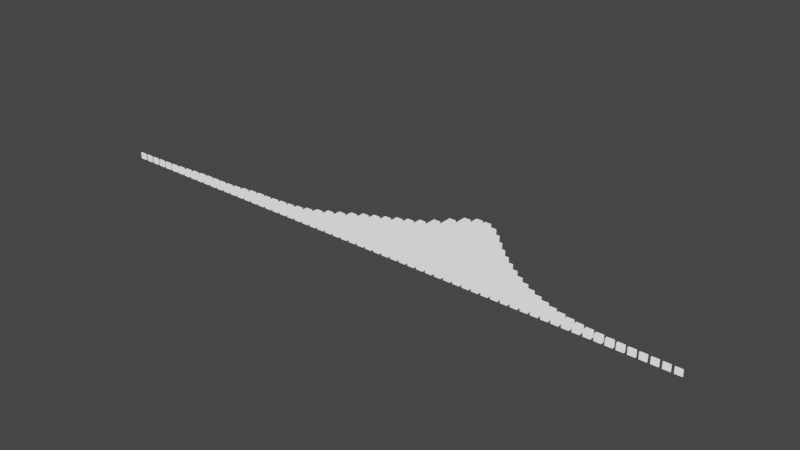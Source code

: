 # Source: ghostmenuvisualizer.blend  (saved by Blender 2.91.10; exported with 4.5.12 LTS)
import bpy
from mathutils import Matrix  # noqa: F401  (used for matrix-valued properties, if any)

bpy.ops.wm.read_factory_settings(use_empty=True)
scene = bpy.context.scene
scene.name = 'Scene'

# ---- collections
col_collection = bpy.data.collections.new('Collection'); scene.collection.children.link(col_collection)

# ---- materials (node trees are filled in below, after node groups)
mat_bz_color = bpy.data.materials.new('bz_color')
mat_bz_color.use_transparent_shadow = False

# ---- material node trees
mat_bz_color.use_nodes = True; mat_bz_color.node_tree.nodes.clear()
_N = mat_bz_color.node_tree.nodes; _L = mat_bz_color.node_tree.links
n0 = _N.new('ShaderNodeLightPath'); n0.name = 'Light Path'; n0.location = (-200, 100)
n1 = _N.new('ShaderNodeEmission'); n1.name = 'Emission'; n1.location = (0, -50)
n2 = _N.new('ShaderNodeMixShader'); n2.name = 'Mix Shader'; n2.location = (200, 0)
n3 = _N.new('ShaderNodeOutputMaterial'); n3.name = 'Material Output'; n3.location = (400, 0)
_L.new(n0.outputs[0], n2.inputs[0])
_L.new(n1.outputs[0], n2.inputs[2])
_L.new(n2.outputs[0], n3.inputs[0])
n3.is_active_output = True

# ---- world
world_world = bpy.data.worlds.new('World'); scene.world = world_world
world_world.use_nodes = True; world_world.node_tree.nodes.clear()
_N = world_world.node_tree.nodes; _L = world_world.node_tree.links
n0 = _N.new('ShaderNodeOutputWorld'); n0.name = 'World Output'; n0.location = (300, 300)
n1 = _N.new('ShaderNodeBackground'); n1.name = 'Background'; n1.location = (10, 300)
n1.inputs[0].default_value = (0.05088, 0.05088, 0.05088, 1.0)
_L.new(n1.outputs[0], n0.inputs[0])
n0.is_active_output = True
world_world.color = (0.05088, 0.05088, 0.05088)
world_world.use_sun_shadow = False
world_world.sun_shadow_jitter_overblur = 0.0

# ---- meshes
me_bz_bar32 = bpy.data.meshes.new('bz_bar32')
me_bz_bar32.from_pydata([(-0.8, 48.0, 0.0), (0.8, 48.0, 0.0), (0.8, 0.0, 0.0), (-0.8, 0.0, 0.0), (-0.8, 48.0, -1.5), (0.8, 48.0, -1.5), (0.8, 0.0, -1.5), (-0.8, 0.0, -1.5)], [], [(3, 2, 1, 0), (7, 4, 5, 6), (2, 3, 7, 6), (0, 1, 5, 4), (1, 2, 6, 5), (3, 0, 4, 7)])
me_bz_bar32.materials.append(mat_bz_color)
me_bz_bar32.use_remesh_fix_poles = True
me_bz_bar32.use_remesh_preserve_attributes = False
me_bz_bar32.use_mirror_vertex_groups = False
me_bz_bar32.update()

# ---- objects
ob_bz_bar00 = bpy.data.objects.new('bz_bar00', me_bz_bar32)
ob_bz_bar01 = bpy.data.objects.new('bz_bar01', me_bz_bar32)
ob_bz_bar02 = bpy.data.objects.new('bz_bar02', me_bz_bar32)
ob_bz_bar03 = bpy.data.objects.new('bz_bar03', me_bz_bar32)
ob_bz_bar04 = bpy.data.objects.new('bz_bar04', me_bz_bar32)
ob_bz_bar05 = bpy.data.objects.new('bz_bar05', me_bz_bar32)
ob_bz_bar06 = bpy.data.objects.new('bz_bar06', me_bz_bar32)
ob_bz_bar07 = bpy.data.objects.new('bz_bar07', me_bz_bar32)
ob_bz_bar08 = bpy.data.objects.new('bz_bar08', me_bz_bar32)
ob_bz_bar09 = bpy.data.objects.new('bz_bar09', me_bz_bar32)
ob_bz_bar10 = bpy.data.objects.new('bz_bar10', me_bz_bar32)
ob_bz_bar11 = bpy.data.objects.new('bz_bar11', me_bz_bar32)
ob_bz_bar12 = bpy.data.objects.new('bz_bar12', me_bz_bar32)
ob_bz_bar13 = bpy.data.objects.new('bz_bar13', me_bz_bar32)
ob_bz_bar14 = bpy.data.objects.new('bz_bar14', me_bz_bar32)
ob_bz_bar15 = bpy.data.objects.new('bz_bar15', me_bz_bar32)
ob_bz_bar16 = bpy.data.objects.new('bz_bar16', me_bz_bar32)
ob_bz_bar17 = bpy.data.objects.new('bz_bar17', me_bz_bar32)
ob_bz_bar18 = bpy.data.objects.new('bz_bar18', me_bz_bar32)
ob_bz_bar19 = bpy.data.objects.new('bz_bar19', me_bz_bar32)
ob_bz_bar20 = bpy.data.objects.new('bz_bar20', me_bz_bar32)
ob_bz_bar21 = bpy.data.objects.new('bz_bar21', me_bz_bar32)
ob_bz_bar22 = bpy.data.objects.new('bz_bar22', me_bz_bar32)
ob_bz_bar23 = bpy.data.objects.new('bz_bar23', me_bz_bar32)
ob_bz_bar24 = bpy.data.objects.new('bz_bar24', me_bz_bar32)
ob_bz_bar25 = bpy.data.objects.new('bz_bar25', me_bz_bar32)
ob_bz_bar26 = bpy.data.objects.new('bz_bar26', me_bz_bar32)
ob_bz_bar27 = bpy.data.objects.new('bz_bar27', me_bz_bar32)
ob_bz_bar28 = bpy.data.objects.new('bz_bar28', me_bz_bar32)
ob_bz_bar29 = bpy.data.objects.new('bz_bar29', me_bz_bar32)
ob_bz_bar30 = bpy.data.objects.new('bz_bar30', me_bz_bar32)
ob_bz_bar31 = bpy.data.objects.new('bz_bar31', me_bz_bar32)
ob_bz_bar32 = bpy.data.objects.new('bz_bar32', me_bz_bar32)
ob_bz_bar33 = bpy.data.objects.new('bz_bar33', me_bz_bar32)
ob_bz_bar34 = bpy.data.objects.new('bz_bar34', me_bz_bar32)
ob_bz_bar35 = bpy.data.objects.new('bz_bar35', me_bz_bar32)
ob_bz_bar36 = bpy.data.objects.new('bz_bar36', me_bz_bar32)
ob_bz_bar37 = bpy.data.objects.new('bz_bar37', me_bz_bar32)
ob_bz_bar38 = bpy.data.objects.new('bz_bar38', me_bz_bar32)
ob_bz_bar39 = bpy.data.objects.new('bz_bar39', me_bz_bar32)
ob_bz_bar40 = bpy.data.objects.new('bz_bar40', me_bz_bar32)
ob_bz_bar41 = bpy.data.objects.new('bz_bar41', me_bz_bar32)
ob_bz_bar42 = bpy.data.objects.new('bz_bar42', me_bz_bar32)
ob_bz_bar43 = bpy.data.objects.new('bz_bar43', me_bz_bar32)
ob_bz_bar44 = bpy.data.objects.new('bz_bar44', me_bz_bar32)
ob_bz_bar45 = bpy.data.objects.new('bz_bar45', me_bz_bar32)
ob_bz_bar46 = bpy.data.objects.new('bz_bar46', me_bz_bar32)
ob_bz_bar47 = bpy.data.objects.new('bz_bar47', me_bz_bar32)
ob_bz_bar48 = bpy.data.objects.new('bz_bar48', me_bz_bar32)
ob_bz_bar49 = bpy.data.objects.new('bz_bar49', me_bz_bar32)
ob_bz_bar50 = bpy.data.objects.new('bz_bar50', me_bz_bar32)
ob_bz_bar51 = bpy.data.objects.new('bz_bar51', me_bz_bar32)
ob_bz_bar52 = bpy.data.objects.new('bz_bar52', me_bz_bar32)
ob_bz_bar53 = bpy.data.objects.new('bz_bar53', me_bz_bar32)
ob_bz_bar54 = bpy.data.objects.new('bz_bar54', me_bz_bar32)
ob_bz_bar55 = bpy.data.objects.new('bz_bar55', me_bz_bar32)
ob_bz_bar56 = bpy.data.objects.new('bz_bar56', me_bz_bar32)
ob_bz_bar57 = bpy.data.objects.new('bz_bar57', me_bz_bar32)
ob_bz_bar58 = bpy.data.objects.new('bz_bar58', me_bz_bar32)
ob_bz_bar59 = bpy.data.objects.new('bz_bar59', me_bz_bar32)
ob_bz_bar60 = bpy.data.objects.new('bz_bar60', me_bz_bar32)
ob_bz_bar61 = bpy.data.objects.new('bz_bar61', me_bz_bar32)
ob_bz_bar62 = bpy.data.objects.new('bz_bar62', me_bz_bar32)
ob_bz_bar63 = bpy.data.objects.new('bz_bar63', me_bz_bar32)

# ---- transforms, parenting, visibility, modifiers, constraints
ob_bz_bar00.location = (-70.88, 0.0, 0.0)
ob_bz_bar00.scale = (1.0, 0.004337, 1.0)
ob_bz_bar00.lineart.crease_threshold = 0.0
ob_bz_bar01.location = (-68.62, 0.0, 0.0)
ob_bz_bar01.scale = (1.0, 0.005267, 1.0)
ob_bz_bar01.lineart.crease_threshold = 0.0
ob_bz_bar02.location = (-66.38, 0.0, 0.0)
ob_bz_bar02.scale = (1.0, 0.006246, 1.0)
ob_bz_bar02.lineart.crease_threshold = 0.0
ob_bz_bar03.location = (-64.12, 0.0, 0.0)
ob_bz_bar03.scale = (1.0, 0.007484, 1.0)
ob_bz_bar03.lineart.crease_threshold = 0.0
ob_bz_bar04.location = (-61.88, 0.0, 0.0)
ob_bz_bar04.scale = (1.0, 0.008969, 1.0)
ob_bz_bar04.lineart.crease_threshold = 0.0
ob_bz_bar05.location = (-59.62, 0.0, 0.0)
ob_bz_bar05.scale = (1.0, 0.0111, 1.0)
ob_bz_bar05.lineart.crease_threshold = 0.0
ob_bz_bar06.location = (-57.38, 0.0, 0.0)
ob_bz_bar06.scale = (1.0, 0.01433, 1.0)
ob_bz_bar06.lineart.crease_threshold = 0.0
ob_bz_bar07.location = (-55.12, 0.0, 0.0)
ob_bz_bar07.scale = (1.0, 0.01828, 1.0)
ob_bz_bar07.lineart.crease_threshold = 0.0
ob_bz_bar08.location = (-52.88, 0.0, 0.0)
ob_bz_bar08.scale = (1.0, 0.02242, 1.0)
ob_bz_bar08.lineart.crease_threshold = 0.0
ob_bz_bar09.location = (-50.62, 0.0, 0.0)
ob_bz_bar09.scale = (1.0, 0.026, 1.0)
ob_bz_bar09.lineart.crease_threshold = 0.0
ob_bz_bar10.location = (-48.38, 0.0, 0.0)
ob_bz_bar10.scale = (1.0, 0.02742, 1.0)
ob_bz_bar10.lineart.crease_threshold = 0.0
ob_bz_bar11.location = (-46.12, 0.0, 0.0)
ob_bz_bar11.scale = (1.0, 0.02758, 1.0)
ob_bz_bar11.lineart.crease_threshold = 0.0
ob_bz_bar12.location = (-43.88, 0.0, 0.0)
ob_bz_bar12.scale = (1.0, 0.02718, 1.0)
ob_bz_bar12.lineart.crease_threshold = 0.0
ob_bz_bar13.location = (-41.62, 0.0, 0.0)
ob_bz_bar13.scale = (1.0, 0.02874, 1.0)
ob_bz_bar13.lineart.crease_threshold = 0.0
ob_bz_bar14.location = (-39.38, 0.0, 0.0)
ob_bz_bar14.scale = (1.0, 0.03369, 1.0)
ob_bz_bar14.lineart.crease_threshold = 0.0
ob_bz_bar15.location = (-37.12, 0.0, 0.0)
ob_bz_bar15.scale = (1.0, 0.04024, 1.0)
ob_bz_bar15.lineart.crease_threshold = 0.0
ob_bz_bar16.location = (-34.88, 0.0, 0.0)
ob_bz_bar16.scale = (1.0, 0.04617, 1.0)
ob_bz_bar16.lineart.crease_threshold = 0.0
ob_bz_bar17.location = (-32.62, 0.0, 0.0)
ob_bz_bar17.scale = (1.0, 0.04985, 1.0)
ob_bz_bar17.lineart.crease_threshold = 0.0
ob_bz_bar18.location = (-30.38, 0.0, 0.0)
ob_bz_bar18.scale = (1.0, 0.04873, 1.0)
ob_bz_bar18.lineart.crease_threshold = 0.0
ob_bz_bar19.location = (-28.12, 0.0, 0.0)
ob_bz_bar19.scale = (1.0, 0.05187, 1.0)
ob_bz_bar19.lineart.crease_threshold = 0.0
ob_bz_bar20.location = (-25.88, 0.0, 0.0)
ob_bz_bar20.scale = (1.0, 0.05595, 1.0)
ob_bz_bar20.lineart.crease_threshold = 0.0
ob_bz_bar21.location = (-23.62, 0.0, 0.0)
ob_bz_bar21.scale = (1.0, 0.05886, 1.0)
ob_bz_bar21.lineart.crease_threshold = 0.0
ob_bz_bar22.location = (-21.38, 0.0, 0.0)
ob_bz_bar22.scale = (1.0, 0.06678, 1.0)
ob_bz_bar22.lineart.crease_threshold = 0.0
ob_bz_bar23.location = (-19.12, 0.0, 0.0)
ob_bz_bar23.scale = (1.0, 0.08028, 1.0)
ob_bz_bar23.lineart.crease_threshold = 0.0
ob_bz_bar24.location = (-16.88, 0.0, 0.0)
ob_bz_bar24.scale = (1.0, 0.09851, 1.0)
ob_bz_bar24.lineart.crease_threshold = 0.0
ob_bz_bar25.location = (-14.62, 0.0, 0.0)
ob_bz_bar25.scale = (1.0, 0.1214, 1.0)
ob_bz_bar25.lineart.crease_threshold = 0.0
ob_bz_bar26.location = (-12.38, 0.0, 0.0)
ob_bz_bar26.scale = (1.0, 0.1459, 1.0)
ob_bz_bar26.lineart.crease_threshold = 0.0
ob_bz_bar27.location = (-10.12, 0.0, 0.0)
ob_bz_bar27.scale = (1.0, 0.1732, 1.0)
ob_bz_bar27.lineart.crease_threshold = 0.0
ob_bz_bar28.location = (-7.875, 0.0, 0.0)
ob_bz_bar28.scale = (1.0, 0.1998, 1.0)
ob_bz_bar28.lineart.crease_threshold = 0.0
ob_bz_bar29.location = (-5.625, 0.0, 0.0)
ob_bz_bar29.scale = (1.0, 0.2207, 1.0)
ob_bz_bar29.lineart.crease_threshold = 0.0
ob_bz_bar30.location = (-3.375, 0.0, 0.0)
ob_bz_bar30.scale = (1.0, 0.242, 1.0)
ob_bz_bar30.lineart.crease_threshold = 0.0
ob_bz_bar31.location = (-1.125, 0.0, 0.0)
ob_bz_bar31.scale = (1.0, 0.2669, 1.0)
ob_bz_bar31.lineart.crease_threshold = 0.0
ob_bz_bar32.location = (1.125, 0.0, 0.0)
ob_bz_bar32.scale = (1.0, 0.2873, 1.0)
ob_bz_bar32.lineart.crease_threshold = 0.0
ob_bz_bar33.location = (3.375, 0.0, 0.0)
ob_bz_bar33.scale = (1.0, 0.3136, 1.0)
ob_bz_bar33.lineart.crease_threshold = 0.0
ob_bz_bar34.location = (5.625, 0.0, 0.0)
ob_bz_bar34.scale = (1.0, 0.3568, 1.0)
ob_bz_bar34.lineart.crease_threshold = 0.0
ob_bz_bar35.location = (7.875, 0.0, 0.0)
ob_bz_bar35.scale = (1.0, 0.4091, 1.0)
ob_bz_bar35.lineart.crease_threshold = 0.0
ob_bz_bar36.location = (10.12, 0.0, 0.0)
ob_bz_bar36.scale = (1.0, 0.4558, 1.0)
ob_bz_bar36.lineart.crease_threshold = 0.0
ob_bz_bar37.location = (12.38, 0.0, 0.0)
ob_bz_bar37.scale = (1.0, 0.4826, 1.0)
ob_bz_bar37.lineart.crease_threshold = 0.0
ob_bz_bar38.location = (14.62, 0.0, 0.0)
ob_bz_bar38.scale = (1.0, 0.4814, 1.0)
ob_bz_bar38.lineart.crease_threshold = 0.0
ob_bz_bar39.location = (16.88, 0.0, 0.0)
ob_bz_bar39.scale = (1.0, 0.4544, 1.0)
ob_bz_bar39.lineart.crease_threshold = 0.0
ob_bz_bar40.location = (19.12, 0.0, 0.0)
ob_bz_bar40.scale = (1.0, 0.4126, 1.0)
ob_bz_bar40.lineart.crease_threshold = 0.0
ob_bz_bar41.location = (21.38, 0.0, 0.0)
ob_bz_bar41.scale = (1.0, 0.3658, 1.0)
ob_bz_bar41.lineart.crease_threshold = 0.0
ob_bz_bar42.location = (23.62, 0.0, 0.0)
ob_bz_bar42.scale = (1.0, 0.3207, 1.0)
ob_bz_bar42.lineart.crease_threshold = 0.0
ob_bz_bar43.location = (25.88, 0.0, 0.0)
ob_bz_bar43.scale = (1.0, 0.2801, 1.0)
ob_bz_bar43.lineart.crease_threshold = 0.0
ob_bz_bar44.location = (28.12, 0.0, 0.0)
ob_bz_bar44.scale = (1.0, 0.2429, 1.0)
ob_bz_bar44.lineart.crease_threshold = 0.0
ob_bz_bar45.location = (30.38, 0.0, 0.0)
ob_bz_bar45.scale = (1.0, 0.2072, 1.0)
ob_bz_bar45.lineart.crease_threshold = 0.0
ob_bz_bar46.location = (32.62, 0.0, 0.0)
ob_bz_bar46.scale = (1.0, 0.1745, 1.0)
ob_bz_bar46.lineart.crease_threshold = 0.0
ob_bz_bar47.location = (34.88, 0.0, 0.0)
ob_bz_bar47.scale = (1.0, 0.1458, 1.0)
ob_bz_bar47.lineart.crease_threshold = 0.0
ob_bz_bar48.location = (37.12, 0.0, 0.0)
ob_bz_bar48.scale = (1.0, 0.1207, 1.0)
ob_bz_bar48.lineart.crease_threshold = 0.0
ob_bz_bar49.location = (39.38, 0.0, 0.0)
ob_bz_bar49.scale = (1.0, 0.09831, 1.0)
ob_bz_bar49.lineart.crease_threshold = 0.0
ob_bz_bar50.location = (41.62, 0.0, 0.0)
ob_bz_bar50.scale = (1.0, 0.07857, 1.0)
ob_bz_bar50.lineart.crease_threshold = 0.0
ob_bz_bar51.location = (43.88, 0.0, 0.0)
ob_bz_bar51.scale = (1.0, 0.06184, 1.0)
ob_bz_bar51.lineart.crease_threshold = 0.0
ob_bz_bar52.location = (46.12, 0.0, 0.0)
ob_bz_bar52.scale = (1.0, 0.04826, 1.0)
ob_bz_bar52.lineart.crease_threshold = 0.0
ob_bz_bar53.location = (48.38, 0.0, 0.0)
ob_bz_bar53.scale = (1.0, 0.03748, 1.0)
ob_bz_bar53.lineart.crease_threshold = 0.0
ob_bz_bar54.location = (50.62, 0.0, 0.0)
ob_bz_bar54.scale = (1.0, 0.02901, 1.0)
ob_bz_bar54.lineart.crease_threshold = 0.0
ob_bz_bar55.location = (52.88, 0.0, 0.0)
ob_bz_bar55.scale = (1.0, 0.02242, 1.0)
ob_bz_bar55.lineart.crease_threshold = 0.0
ob_bz_bar56.location = (55.12, 0.0, 0.0)
ob_bz_bar56.scale = (1.0, 0.01726, 1.0)
ob_bz_bar56.lineart.crease_threshold = 0.0
ob_bz_bar57.location = (57.38, 0.0, 0.0)
ob_bz_bar57.scale = (1.0, 0.01321, 1.0)
ob_bz_bar57.lineart.crease_threshold = 0.0
ob_bz_bar58.location = (59.62, 0.0, 0.0)
ob_bz_bar58.scale = (1.0, 0.01005, 1.0)
ob_bz_bar58.lineart.crease_threshold = 0.0
ob_bz_bar59.location = (61.88, 0.0, 0.0)
ob_bz_bar59.scale = (1.0, 0.00755, 1.0)
ob_bz_bar59.lineart.crease_threshold = 0.0
ob_bz_bar60.location = (64.12, 0.0, 0.0)
ob_bz_bar60.scale = (1.0, 0.005583, 1.0)
ob_bz_bar60.lineart.crease_threshold = 0.0
ob_bz_bar61.location = (66.38, 0.0, 0.0)
ob_bz_bar61.scale = (1.0, 0.004029, 1.0)
ob_bz_bar61.lineart.crease_threshold = 0.0
ob_bz_bar62.location = (68.62, 0.0, 0.0)
ob_bz_bar62.scale = (1.0, 0.002809, 1.0)
ob_bz_bar62.lineart.crease_threshold = 0.0
ob_bz_bar63.location = (70.88, 0.0, 0.0)
ob_bz_bar63.scale = (1.0, 0.001861, 1.0)
ob_bz_bar63.lineart.crease_threshold = 0.0

# ---- collection membership
scene.collection.objects.link(ob_bz_bar00)
scene.collection.objects.link(ob_bz_bar01)
scene.collection.objects.link(ob_bz_bar02)
scene.collection.objects.link(ob_bz_bar03)
scene.collection.objects.link(ob_bz_bar04)
scene.collection.objects.link(ob_bz_bar05)
scene.collection.objects.link(ob_bz_bar06)
scene.collection.objects.link(ob_bz_bar07)
scene.collection.objects.link(ob_bz_bar08)
scene.collection.objects.link(ob_bz_bar09)
scene.collection.objects.link(ob_bz_bar10)
scene.collection.objects.link(ob_bz_bar11)
scene.collection.objects.link(ob_bz_bar12)
scene.collection.objects.link(ob_bz_bar13)
scene.collection.objects.link(ob_bz_bar14)
scene.collection.objects.link(ob_bz_bar15)
scene.collection.objects.link(ob_bz_bar16)
scene.collection.objects.link(ob_bz_bar17)
scene.collection.objects.link(ob_bz_bar18)
scene.collection.objects.link(ob_bz_bar19)
scene.collection.objects.link(ob_bz_bar20)
scene.collection.objects.link(ob_bz_bar21)
scene.collection.objects.link(ob_bz_bar22)
scene.collection.objects.link(ob_bz_bar23)
scene.collection.objects.link(ob_bz_bar24)
scene.collection.objects.link(ob_bz_bar25)
scene.collection.objects.link(ob_bz_bar26)
scene.collection.objects.link(ob_bz_bar27)
scene.collection.objects.link(ob_bz_bar28)
scene.collection.objects.link(ob_bz_bar29)
scene.collection.objects.link(ob_bz_bar30)
scene.collection.objects.link(ob_bz_bar31)
scene.collection.objects.link(ob_bz_bar32)
scene.collection.objects.link(ob_bz_bar33)
scene.collection.objects.link(ob_bz_bar34)
scene.collection.objects.link(ob_bz_bar35)
scene.collection.objects.link(ob_bz_bar36)
scene.collection.objects.link(ob_bz_bar37)
scene.collection.objects.link(ob_bz_bar38)
scene.collection.objects.link(ob_bz_bar39)
scene.collection.objects.link(ob_bz_bar40)
scene.collection.objects.link(ob_bz_bar41)
scene.collection.objects.link(ob_bz_bar42)
scene.collection.objects.link(ob_bz_bar43)
scene.collection.objects.link(ob_bz_bar44)
scene.collection.objects.link(ob_bz_bar45)
scene.collection.objects.link(ob_bz_bar46)
scene.collection.objects.link(ob_bz_bar47)
scene.collection.objects.link(ob_bz_bar48)
scene.collection.objects.link(ob_bz_bar49)
scene.collection.objects.link(ob_bz_bar50)
scene.collection.objects.link(ob_bz_bar51)
scene.collection.objects.link(ob_bz_bar52)
scene.collection.objects.link(ob_bz_bar53)
scene.collection.objects.link(ob_bz_bar54)
scene.collection.objects.link(ob_bz_bar55)
scene.collection.objects.link(ob_bz_bar56)
scene.collection.objects.link(ob_bz_bar57)
scene.collection.objects.link(ob_bz_bar58)
scene.collection.objects.link(ob_bz_bar59)
scene.collection.objects.link(ob_bz_bar60)
scene.collection.objects.link(ob_bz_bar61)
scene.collection.objects.link(ob_bz_bar62)
scene.collection.objects.link(ob_bz_bar63)

# ---- scene / render settings (as saved in the file)
scene.frame_start = 1; scene.frame_end = 721; scene.frame_set(97)
scene.render.engine = 'BLENDER_EEVEE_NEXT'
scene.cycles.use_denoising = False
scene.cycles.samples = 128
scene.cycles.sampling_pattern = 'TABULATED_SOBOL'
scene.cycles.use_adaptive_sampling = False
scene.cycles.use_light_tree = False
scene.view_settings.view_transform = 'Filmic'
bpy.context.view_layer.update()

# ---- added for rendering (the .blend has no active camera): camera
cam_auto = bpy.data.cameras.new('AutoCamera')
cam_auto.lens = 50.0
cam_auto.sensor_width = 36.0
cam_auto.clip_end = 2357.98
ob_auto_camera = bpy.data.objects.new('AutoCamera', cam_auto)
scene.collection.objects.link(ob_auto_camera)
ob_auto_camera.location = (134.359, -149.648, 106.737)
ob_auto_camera.rotation_euler = (1.09748, -7.21219e-08, 0.694738)
scene.camera = ob_auto_camera
bpy.context.view_layer.update()
